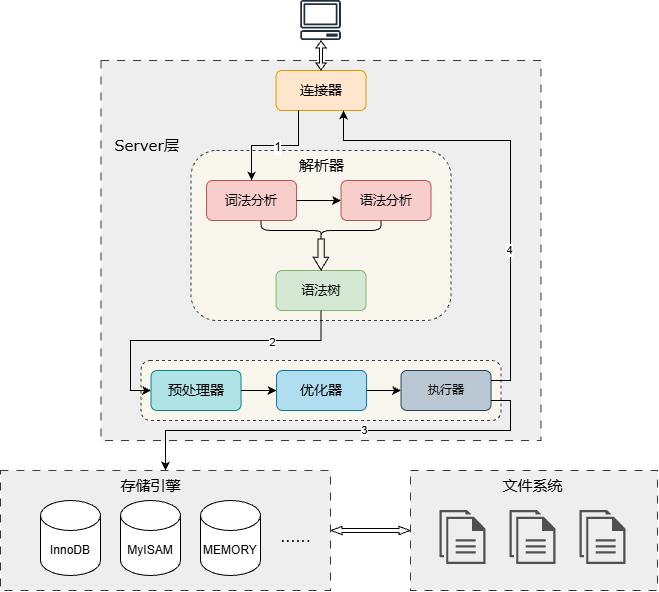

The diagram above was exported from draw.io. Its source (the exported page's mxGraphModel, read from the mxfile embedded in the PNG):
<mxGraphModel dx="1876" dy="633" grid="1" gridSize="10" guides="1" tooltips="1" connect="1" arrows="1" fold="1" page="1" pageScale="1" pageWidth="827" pageHeight="1169" math="0" shadow="0">
  <root>
    <mxCell id="0" />
    <mxCell id="1" parent="0" />
    <mxCell id="MGMcEOvOHWxTKfyl4vNB-50" parent="1" style="rounded=0;whiteSpace=wrap;html=1;fillColor=#eeeeee;strokeColor=#36393d;dashed=1;dashPattern=8 8;" value="" vertex="1">
      <mxGeometry height="380" width="440" x="90.53" y="180" as="geometry" />
    </mxCell>
    <mxCell id="MGMcEOvOHWxTKfyl4vNB-1" parent="1" style="sketch=0;outlineConnect=0;fontColor=#232F3E;gradientColor=none;fillColor=#232F3D;strokeColor=none;dashed=0;verticalLabelPosition=bottom;verticalAlign=top;align=center;html=1;fontSize=12;fontStyle=0;aspect=fixed;pointerEvents=1;shape=mxgraph.aws4.client;" value="" vertex="1">
      <mxGeometry height="40" width="41.05" x="290.01" y="120" as="geometry" />
    </mxCell>
    <mxCell id="MGMcEOvOHWxTKfyl4vNB-2" parent="1" style="rounded=1;whiteSpace=wrap;html=1;fillColor=#ffe6cc;strokeColor=#d79b00;" value="&lt;font style=&quot;font-size: 14px;&quot; face=&quot;Verdana&quot;&gt;连接器&lt;/font&gt;" vertex="1">
      <mxGeometry height="40" width="90" x="265.53" y="190" as="geometry" />
    </mxCell>
    <mxCell id="MGMcEOvOHWxTKfyl4vNB-15" connectable="0" parent="1" style="group" value="" vertex="1">
      <mxGeometry height="170" width="260" x="180.52999999999997" y="270" as="geometry" />
    </mxCell>
    <mxCell id="MGMcEOvOHWxTKfyl4vNB-13" parent="MGMcEOvOHWxTKfyl4vNB-15" style="rounded=1;whiteSpace=wrap;html=1;fillColor=#f9f7ed;strokeColor=#36393d;dashed=1;" value="" vertex="1">
      <mxGeometry height="170" width="260" as="geometry" />
    </mxCell>
    <mxCell id="MGMcEOvOHWxTKfyl4vNB-4" parent="MGMcEOvOHWxTKfyl4vNB-15" style="rounded=1;whiteSpace=wrap;html=1;fontSize=14;fontFamily=Verdana;fillColor=#f8cecc;strokeColor=#b85450;" value="&lt;font style=&quot;font-size: 13px;&quot;&gt;词法分析&lt;/font&gt;" vertex="1">
      <mxGeometry height="40" width="90" x="15.529999999999973" y="30" as="geometry" />
    </mxCell>
    <mxCell id="MGMcEOvOHWxTKfyl4vNB-7" parent="MGMcEOvOHWxTKfyl4vNB-15" style="rounded=1;whiteSpace=wrap;html=1;fontSize=14;fontFamily=Verdana;fillColor=#f8cecc;strokeColor=#b85450;" value="&lt;font style=&quot;font-size: 13px;&quot;&gt;语法分析&lt;/font&gt;" vertex="1">
      <mxGeometry height="40" width="90" x="150" y="30" as="geometry" />
    </mxCell>
    <mxCell id="MGMcEOvOHWxTKfyl4vNB-8" parent="MGMcEOvOHWxTKfyl4vNB-15" style="rounded=1;whiteSpace=wrap;html=1;fontSize=14;fontFamily=Verdana;fillColor=#d5e8d4;strokeColor=#82b366;" value="&lt;font style=&quot;font-size: 13px;&quot;&gt;语法树&lt;/font&gt;" vertex="1">
      <mxGeometry height="40" width="90" x="85" y="120" as="geometry" />
    </mxCell>
    <mxCell id="MGMcEOvOHWxTKfyl4vNB-9" edge="1" parent="MGMcEOvOHWxTKfyl4vNB-15" source="MGMcEOvOHWxTKfyl4vNB-4" style="endArrow=classic;html=1;rounded=0;exitX=1;exitY=0.5;exitDx=0;exitDy=0;entryX=0;entryY=0.5;entryDx=0;entryDy=0;" target="MGMcEOvOHWxTKfyl4vNB-7" value="">
      <mxGeometry height="50" relative="1" width="50" as="geometry">
        <mxPoint x="140" y="200" as="sourcePoint" />
        <mxPoint x="190" y="150" as="targetPoint" />
      </mxGeometry>
    </mxCell>
    <mxCell id="MGMcEOvOHWxTKfyl4vNB-10" edge="1" parent="MGMcEOvOHWxTKfyl4vNB-15" source="MGMcEOvOHWxTKfyl4vNB-11" style="shape=flexArrow;endArrow=classic;html=1;rounded=0;entryX=0.5;entryY=0;entryDx=0;entryDy=0;exitX=0.1;exitY=0.5;exitDx=0;exitDy=0;exitPerimeter=0;width=6.290322580645161;endSize=3.8774193548387093;endWidth=8;" target="MGMcEOvOHWxTKfyl4vNB-8" value="">
      <mxGeometry height="50" relative="1" width="50" as="geometry">
        <mxPoint x="130" y="120" as="sourcePoint" />
        <mxPoint x="155.52999999999997" y="100" as="targetPoint" />
      </mxGeometry>
    </mxCell>
    <mxCell id="MGMcEOvOHWxTKfyl4vNB-11" parent="MGMcEOvOHWxTKfyl4vNB-15" style="shape=curlyBracket;whiteSpace=wrap;html=1;rounded=1;flipH=1;labelPosition=right;verticalLabelPosition=middle;align=left;verticalAlign=middle;rotation=90;" value="" vertex="1">
      <mxGeometry height="120" width="20" x="120" y="20" as="geometry" />
    </mxCell>
    <mxCell id="MGMcEOvOHWxTKfyl4vNB-14" parent="MGMcEOvOHWxTKfyl4vNB-15" style="text;html=1;align=center;verticalAlign=middle;resizable=0;points=[];autosize=1;strokeColor=none;fillColor=none;" value="&lt;font face=&quot;Verdana&quot; style=&quot;font-size: 15px;&quot;&gt;解析器&lt;/font&gt;" vertex="1">
      <mxGeometry height="30" width="70" x="95" as="geometry" />
    </mxCell>
    <mxCell id="MGMcEOvOHWxTKfyl4vNB-32" connectable="0" parent="1" style="group" value="" vertex="1">
      <mxGeometry height="60" width="360" x="130.53" y="480" as="geometry" />
    </mxCell>
    <mxCell id="MGMcEOvOHWxTKfyl4vNB-24" parent="MGMcEOvOHWxTKfyl4vNB-32" style="rounded=1;whiteSpace=wrap;html=1;fillColor=#f9f7ed;strokeColor=#36393d;dashed=1;" value="" vertex="1">
      <mxGeometry height="60" width="360" as="geometry" />
    </mxCell>
    <mxCell id="MGMcEOvOHWxTKfyl4vNB-18" parent="MGMcEOvOHWxTKfyl4vNB-32" style="rounded=1;whiteSpace=wrap;html=1;fillColor=#b0e3e6;strokeColor=#0e8088;" value="&lt;font face=&quot;Verdana&quot; style=&quot;font-size: 14px;&quot;&gt;预处理器&lt;/font&gt;" vertex="1">
      <mxGeometry height="40" width="90" x="9.999999999999972" y="10" as="geometry" />
    </mxCell>
    <mxCell id="MGMcEOvOHWxTKfyl4vNB-19" parent="MGMcEOvOHWxTKfyl4vNB-32" style="rounded=1;whiteSpace=wrap;html=1;fillColor=#b1ddf0;strokeColor=#10739e;" value="&lt;font face=&quot;Verdana&quot; style=&quot;font-size: 14px;&quot;&gt;优化器&lt;/font&gt;" vertex="1">
      <mxGeometry height="40" width="90" x="135.52999999999997" y="10" as="geometry" />
    </mxCell>
    <mxCell id="MGMcEOvOHWxTKfyl4vNB-20" parent="MGMcEOvOHWxTKfyl4vNB-32" style="rounded=1;whiteSpace=wrap;html=1;fillColor=#bac8d3;strokeColor=#23445d;" value="&lt;font face=&quot;Verdana&quot;&gt;执行器&lt;/font&gt;" vertex="1">
      <mxGeometry height="40" width="90" x="260" y="10" as="geometry" />
    </mxCell>
    <mxCell id="MGMcEOvOHWxTKfyl4vNB-21" edge="1" parent="MGMcEOvOHWxTKfyl4vNB-32" source="MGMcEOvOHWxTKfyl4vNB-18" style="endArrow=classic;html=1;rounded=0;entryX=0;entryY=0.5;entryDx=0;entryDy=0;" target="MGMcEOvOHWxTKfyl4vNB-19" value="">
      <mxGeometry height="50" relative="1" width="50" as="geometry">
        <mxPoint x="140" y="-90" as="sourcePoint" />
        <mxPoint x="190" y="-140" as="targetPoint" />
      </mxGeometry>
    </mxCell>
    <mxCell id="MGMcEOvOHWxTKfyl4vNB-22" edge="1" parent="MGMcEOvOHWxTKfyl4vNB-32" source="MGMcEOvOHWxTKfyl4vNB-19" style="endArrow=classic;html=1;rounded=0;entryX=0;entryY=0.5;entryDx=0;entryDy=0;exitX=1;exitY=0.5;exitDx=0;exitDy=0;" target="MGMcEOvOHWxTKfyl4vNB-20" value="">
      <mxGeometry height="50" relative="1" width="50" as="geometry">
        <mxPoint x="140" y="-90" as="sourcePoint" />
        <mxPoint x="190" y="-140" as="targetPoint" />
      </mxGeometry>
    </mxCell>
    <mxCell id="MGMcEOvOHWxTKfyl4vNB-51" parent="1" style="text;html=1;align=center;verticalAlign=middle;resizable=0;points=[];autosize=1;strokeColor=none;fillColor=none;" value="&lt;font face=&quot;Verdana&quot; style=&quot;font-size: 15px;&quot;&gt;Server层&lt;/font&gt;" vertex="1">
      <mxGeometry height="30" width="90" x="90.52999999999997" y="250" as="geometry" />
    </mxCell>
    <mxCell id="MGMcEOvOHWxTKfyl4vNB-54" edge="1" parent="1" source="MGMcEOvOHWxTKfyl4vNB-40" style="shape=flexArrow;endArrow=classic;startArrow=classic;html=1;rounded=0;exitX=1;exitY=0.5;exitDx=0;exitDy=0;entryX=0;entryY=0.5;entryDx=0;entryDy=0;width=4.230769230769231;endSize=3.342307692307692;endWidth=3.032544378698225;startWidth=3.032544378698225;startSize=3.342307692307692;" target="MGMcEOvOHWxTKfyl4vNB-33" value="">
      <mxGeometry height="100" relative="1" width="100" as="geometry">
        <mxPoint x="440" y="240" as="sourcePoint" />
        <mxPoint x="540" y="140" as="targetPoint" />
      </mxGeometry>
    </mxCell>
    <mxCell id="MGMcEOvOHWxTKfyl4vNB-55" edge="1" parent="1" source="MGMcEOvOHWxTKfyl4vNB-2" style="shape=flexArrow;endArrow=classic;startArrow=classic;html=1;rounded=0;width=2.9530201342281877;endSize=1.9923076923076921;startSize=1.9923076923076921;startWidth=6.190828402366864;endWidth=6.190828402366864;exitX=0.5;exitY=0;exitDx=0;exitDy=0;" target="MGMcEOvOHWxTKfyl4vNB-1" value="">
      <mxGeometry height="100" relative="1" width="100" as="geometry">
        <mxPoint x="310" y="190" as="sourcePoint" />
        <mxPoint x="390" y="150" as="targetPoint" />
      </mxGeometry>
    </mxCell>
    <mxCell id="MGMcEOvOHWxTKfyl4vNB-57" edge="1" parent="1" source="MGMcEOvOHWxTKfyl4vNB-8" style="endArrow=classic;html=1;rounded=0;entryX=0;entryY=0.5;entryDx=0;entryDy=0;exitX=0.5;exitY=1;exitDx=0;exitDy=0;edgeStyle=orthogonalEdgeStyle;" target="MGMcEOvOHWxTKfyl4vNB-18" value="">
      <mxGeometry height="50" relative="1" width="50" as="geometry">
        <Array as="points">
          <mxPoint x="311" y="460" />
          <mxPoint x="120" y="460" />
          <mxPoint x="120" y="510" />
        </Array>
        <mxPoint x="60" y="360" as="sourcePoint" />
        <mxPoint x="110" y="310" as="targetPoint" />
      </mxGeometry>
    </mxCell>
    <mxCell id="MGMcEOvOHWxTKfyl4vNB-63" connectable="0" parent="MGMcEOvOHWxTKfyl4vNB-57" style="edgeLabel;html=1;align=center;verticalAlign=middle;resizable=0;points=[];" value="2" vertex="1">
      <mxGeometry relative="1" x="-0.4567" y="1" as="geometry">
        <mxPoint as="offset" />
      </mxGeometry>
    </mxCell>
    <mxCell id="MGMcEOvOHWxTKfyl4vNB-58" edge="1" parent="1" source="MGMcEOvOHWxTKfyl4vNB-20" style="endArrow=classic;html=1;rounded=0;entryX=0.5;entryY=0;entryDx=0;entryDy=0;exitX=1;exitY=0.75;exitDx=0;exitDy=0;edgeStyle=orthogonalEdgeStyle;" target="MGMcEOvOHWxTKfyl4vNB-40" value="">
      <mxGeometry height="50" relative="1" width="50" as="geometry">
        <Array as="points">
          <mxPoint x="500" y="520" />
          <mxPoint x="500" y="550" />
          <mxPoint x="155" y="550" />
        </Array>
        <mxPoint x="60" y="470" as="sourcePoint" />
        <mxPoint x="110" y="420" as="targetPoint" />
      </mxGeometry>
    </mxCell>
    <mxCell id="MGMcEOvOHWxTKfyl4vNB-64" connectable="0" parent="MGMcEOvOHWxTKfyl4vNB-58" style="edgeLabel;html=1;align=center;verticalAlign=middle;resizable=0;points=[];" value="3" vertex="1">
      <mxGeometry relative="1" x="-0.0955" y="-1" as="geometry">
        <mxPoint as="offset" />
      </mxGeometry>
    </mxCell>
    <mxCell id="MGMcEOvOHWxTKfyl4vNB-59" connectable="0" parent="1" style="group" value="" vertex="1">
      <mxGeometry height="120" width="247" x="400" y="590" as="geometry" />
    </mxCell>
    <mxCell id="MGMcEOvOHWxTKfyl4vNB-33" parent="MGMcEOvOHWxTKfyl4vNB-59" style="rounded=0;whiteSpace=wrap;html=1;fillColor=#eeeeee;strokeColor=#36393d;dashed=1;dashPattern=8 8;container=0;" value="" vertex="1">
      <mxGeometry height="120" width="247" as="geometry" />
    </mxCell>
    <mxCell id="MGMcEOvOHWxTKfyl4vNB-35" parent="MGMcEOvOHWxTKfyl4vNB-59" style="sketch=0;pointerEvents=1;shadow=0;dashed=0;html=1;strokeColor=none;fillColor=#505050;labelPosition=center;verticalLabelPosition=bottom;verticalAlign=top;outlineConnect=0;align=center;shape=mxgraph.office.concepts.documents;container=0;" value="" vertex="1">
      <mxGeometry height="54" width="46" x="29.470000000000027" y="40" as="geometry" />
    </mxCell>
    <mxCell id="MGMcEOvOHWxTKfyl4vNB-43" parent="MGMcEOvOHWxTKfyl4vNB-59" style="sketch=0;pointerEvents=1;shadow=0;dashed=0;html=1;strokeColor=none;fillColor=#505050;labelPosition=center;verticalLabelPosition=bottom;verticalAlign=top;outlineConnect=0;align=center;shape=mxgraph.office.concepts.documents;container=0;" value="" vertex="1">
      <mxGeometry height="54" width="46" x="99.47000000000003" y="40" as="geometry" />
    </mxCell>
    <mxCell id="MGMcEOvOHWxTKfyl4vNB-44" parent="MGMcEOvOHWxTKfyl4vNB-59" style="sketch=0;pointerEvents=1;shadow=0;dashed=0;html=1;strokeColor=none;fillColor=#505050;labelPosition=center;verticalLabelPosition=bottom;verticalAlign=top;outlineConnect=0;align=center;shape=mxgraph.office.concepts.documents;container=0;" value="" vertex="1">
      <mxGeometry height="54" width="46" x="169.47000000000003" y="40" as="geometry" />
    </mxCell>
    <mxCell id="MGMcEOvOHWxTKfyl4vNB-45" parent="MGMcEOvOHWxTKfyl4vNB-59" style="text;html=1;align=center;verticalAlign=middle;resizable=0;points=[];autosize=1;strokeColor=none;fillColor=none;container=0;" value="&lt;font style=&quot;font-size: 15px;&quot; face=&quot;Verdana&quot;&gt;文件系统&lt;/font&gt;" vertex="1">
      <mxGeometry height="30" width="80" x="82.47000000000003" as="geometry" />
    </mxCell>
    <mxCell id="MGMcEOvOHWxTKfyl4vNB-60" connectable="0" parent="1" style="group" value="" vertex="1">
      <mxGeometry height="120" width="330" x="-10" y="590" as="geometry" />
    </mxCell>
    <mxCell id="MGMcEOvOHWxTKfyl4vNB-40" parent="MGMcEOvOHWxTKfyl4vNB-60" style="rounded=0;whiteSpace=wrap;html=1;fillColor=#eeeeee;strokeColor=#36393d;dashed=1;dashPattern=8 8;" value="" vertex="1">
      <mxGeometry height="120" width="330" as="geometry" />
    </mxCell>
    <mxCell id="MGMcEOvOHWxTKfyl4vNB-36" parent="MGMcEOvOHWxTKfyl4vNB-60" style="shape=cylinder3;whiteSpace=wrap;html=1;boundedLbl=1;backgroundOutline=1;size=15;" value="InnoDB" vertex="1">
      <mxGeometry height="75" width="60" x="40" y="30" as="geometry" />
    </mxCell>
    <mxCell id="MGMcEOvOHWxTKfyl4vNB-37" parent="MGMcEOvOHWxTKfyl4vNB-60" style="shape=cylinder3;whiteSpace=wrap;html=1;boundedLbl=1;backgroundOutline=1;size=15;" value="MyISAM" vertex="1">
      <mxGeometry height="75" width="60" x="120" y="30" as="geometry" />
    </mxCell>
    <mxCell id="MGMcEOvOHWxTKfyl4vNB-38" parent="MGMcEOvOHWxTKfyl4vNB-60" style="shape=cylinder3;whiteSpace=wrap;html=1;boundedLbl=1;backgroundOutline=1;size=15;" value="&lt;span style=&quot;font-size: 12px;&quot;&gt;MEMORY&lt;/span&gt;" vertex="1">
      <mxGeometry height="75" width="60" x="200" y="30" as="geometry" />
    </mxCell>
    <mxCell id="MGMcEOvOHWxTKfyl4vNB-39" parent="MGMcEOvOHWxTKfyl4vNB-60" style="text;html=1;align=center;verticalAlign=middle;resizable=0;points=[];autosize=1;strokeColor=none;fillColor=none;" value="&lt;font face=&quot;Verdana&quot; style=&quot;font-size: 14px;&quot;&gt;......&lt;/font&gt;" vertex="1">
      <mxGeometry height="30" width="50" x="270" y="52.5" as="geometry" />
    </mxCell>
    <mxCell id="MGMcEOvOHWxTKfyl4vNB-41" parent="MGMcEOvOHWxTKfyl4vNB-60" style="text;html=1;align=center;verticalAlign=middle;resizable=0;points=[];autosize=1;strokeColor=none;fillColor=none;" value="&lt;font style=&quot;font-size: 15px;&quot; face=&quot;Verdana&quot;&gt;存储引擎&lt;/font&gt;" vertex="1">
      <mxGeometry height="30" width="80" x="110" as="geometry" />
    </mxCell>
    <mxCell id="MGMcEOvOHWxTKfyl4vNB-65" edge="1" parent="1" source="MGMcEOvOHWxTKfyl4vNB-2" style="endArrow=classic;html=1;rounded=0;entryX=0.5;entryY=0;entryDx=0;entryDy=0;exitX=0.25;exitY=1;exitDx=0;exitDy=0;edgeStyle=orthogonalEdgeStyle;" target="MGMcEOvOHWxTKfyl4vNB-4" value="">
      <mxGeometry height="50" relative="1" width="50" as="geometry">
        <mxPoint x="340" y="360" as="sourcePoint" />
        <mxPoint x="390" y="310" as="targetPoint" />
      </mxGeometry>
    </mxCell>
    <mxCell id="MGMcEOvOHWxTKfyl4vNB-66" connectable="0" parent="MGMcEOvOHWxTKfyl4vNB-65" style="edgeLabel;html=1;align=center;verticalAlign=middle;resizable=0;points=[];" value="&lt;font style=&quot;font-size: 12px;&quot;&gt;1&lt;/font&gt;" vertex="1">
      <mxGeometry relative="1" x="-0.0287" y="1" as="geometry">
        <mxPoint as="offset" />
      </mxGeometry>
    </mxCell>
    <mxCell id="MGMcEOvOHWxTKfyl4vNB-67" edge="1" parent="1" source="MGMcEOvOHWxTKfyl4vNB-20" style="endArrow=classic;html=1;rounded=0;entryX=0.75;entryY=1;entryDx=0;entryDy=0;exitX=1;exitY=0.25;exitDx=0;exitDy=0;edgeStyle=orthogonalEdgeStyle;" target="MGMcEOvOHWxTKfyl4vNB-2" value="">
      <mxGeometry height="50" relative="1" width="50" as="geometry">
        <Array as="points">
          <mxPoint x="500" y="500" />
          <mxPoint x="500" y="260" />
          <mxPoint x="333" y="260" />
        </Array>
        <mxPoint x="240" y="410" as="sourcePoint" />
        <mxPoint x="290" y="360" as="targetPoint" />
      </mxGeometry>
    </mxCell>
    <mxCell id="MGMcEOvOHWxTKfyl4vNB-68" connectable="0" parent="MGMcEOvOHWxTKfyl4vNB-67" style="edgeLabel;html=1;align=center;verticalAlign=middle;resizable=0;points=[];" value="4" vertex="1">
      <mxGeometry relative="1" x="-0.3421" y="2" as="geometry">
        <mxPoint as="offset" />
      </mxGeometry>
    </mxCell>
  </root>
</mxGraphModel>